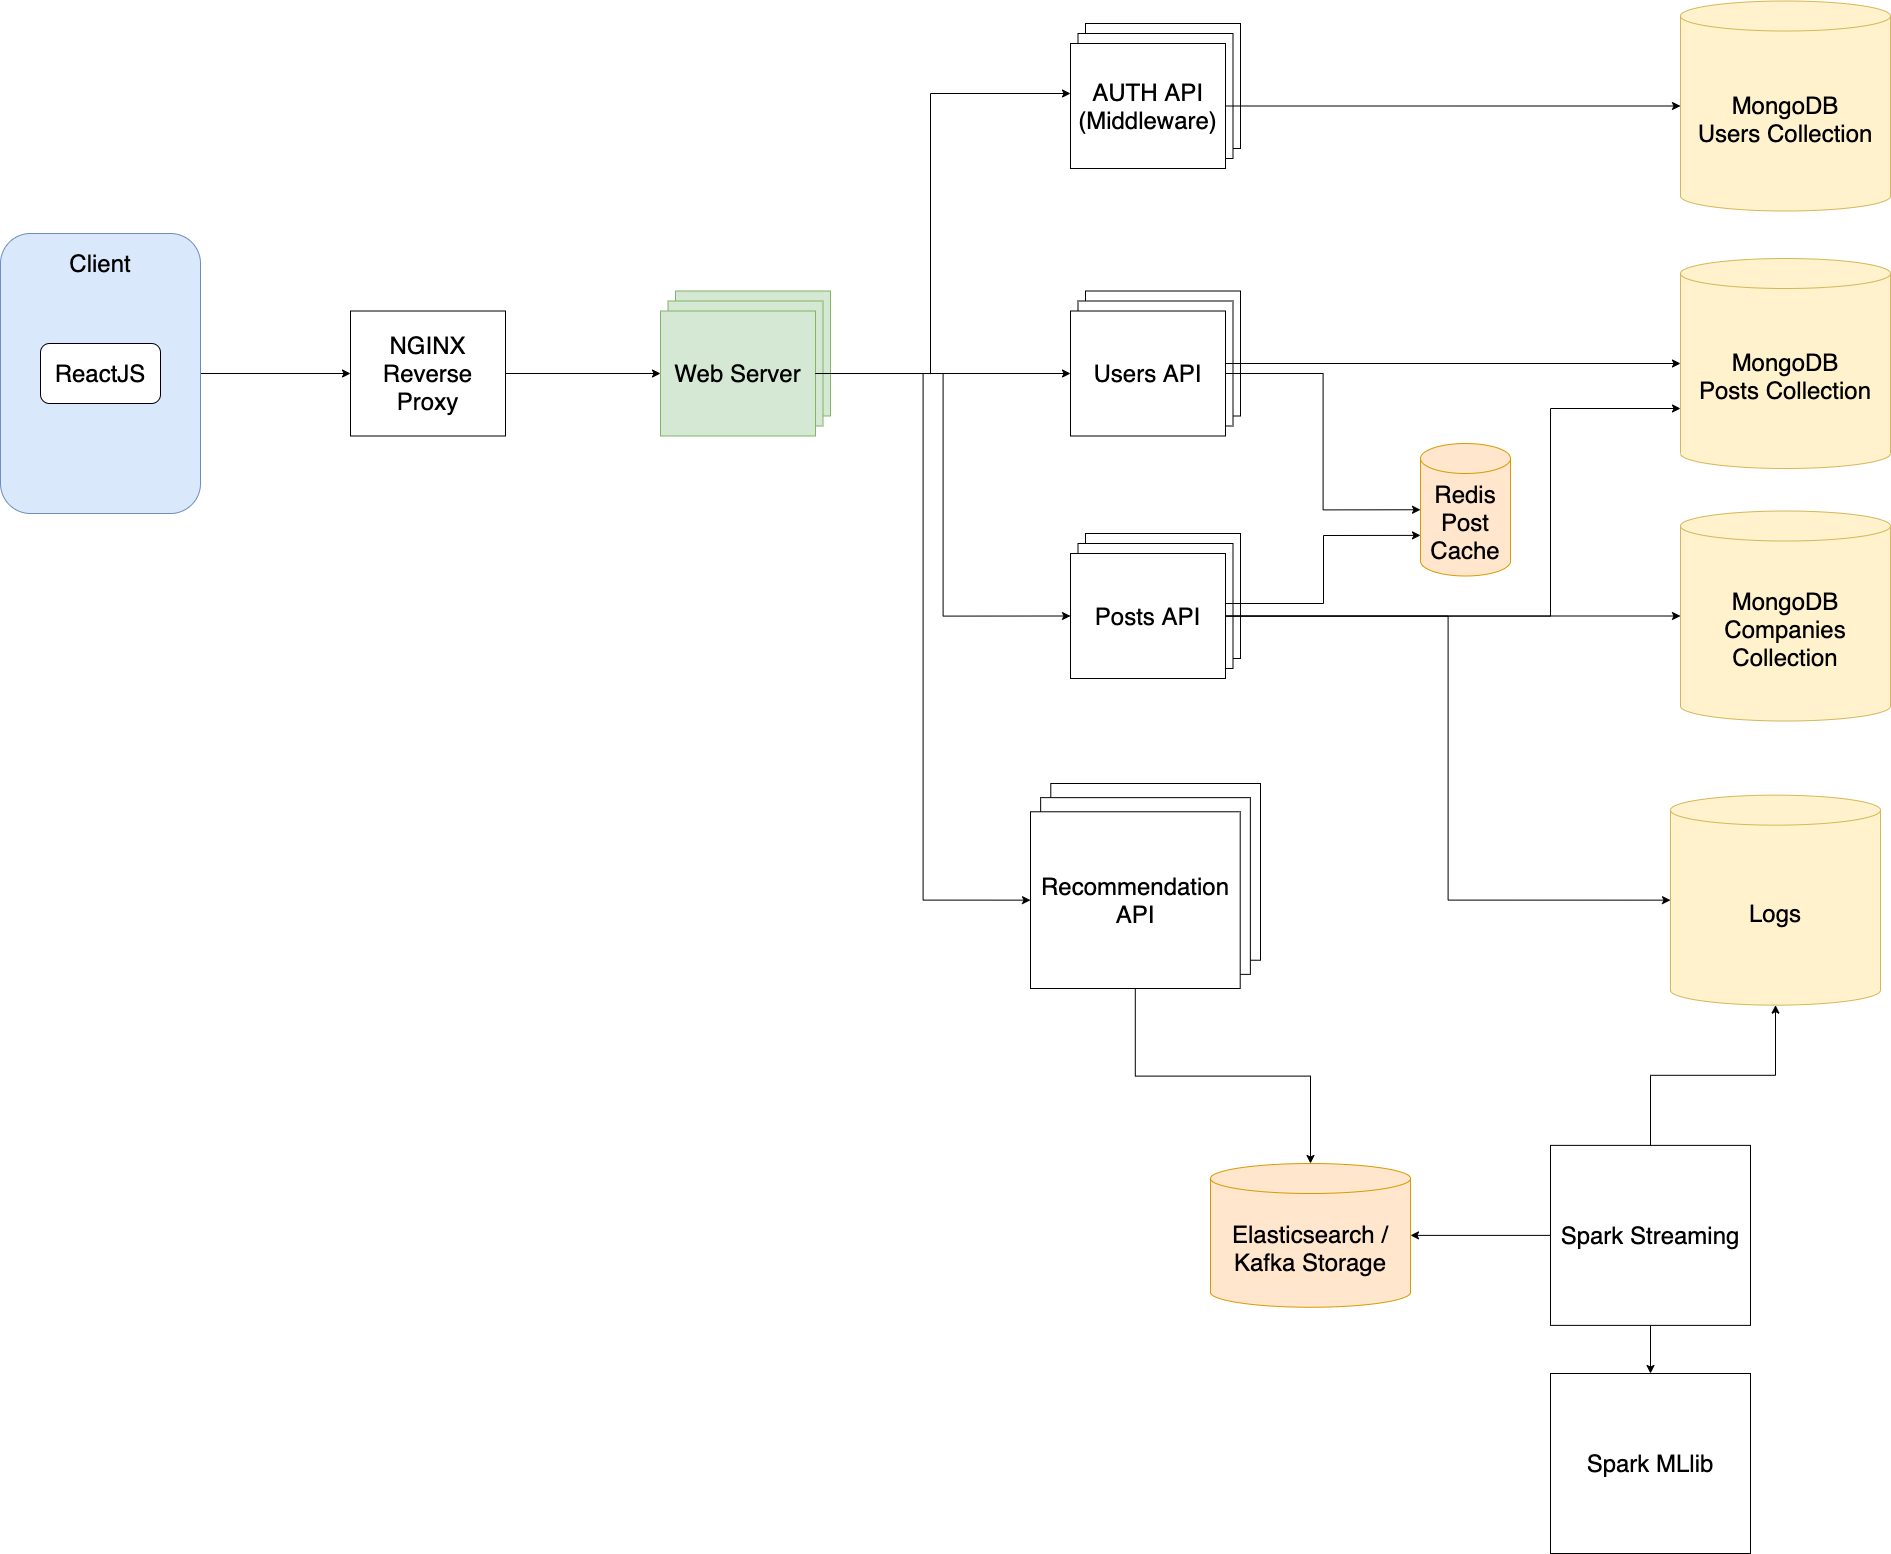

The diagram above was exported from draw.io. Its source (the exported page's mxGraphModel, read from the mxfile embedded in the PNG):
<mxGraphModel dx="1572" dy="2692" grid="1" gridSize="10" guides="1" tooltips="1" connect="1" arrows="1" fold="1" page="1" pageScale="1" pageWidth="850" pageHeight="1100" math="0" shadow="0">
  <root>
    <mxCell id="0" />
    <mxCell id="1" parent="0" />
    <mxCell id="fkUoq9RVsIX_vdtRubfB-9" style="edgeStyle=orthogonalEdgeStyle;rounded=0;orthogonalLoop=1;jettySize=auto;html=1;exitX=1;exitY=0.5;exitDx=0;exitDy=0;fontSize=24;" edge="1" parent="1" source="fkUoq9RVsIX_vdtRubfB-1" target="fkUoq9RVsIX_vdtRubfB-7">
      <mxGeometry relative="1" as="geometry" />
    </mxCell>
    <mxCell id="fkUoq9RVsIX_vdtRubfB-1" value="" style="rounded=1;whiteSpace=wrap;html=1;fillColor=#dae8fc;strokeColor=#6c8ebf;" vertex="1" parent="1">
      <mxGeometry x="100" y="220" width="200" height="280" as="geometry" />
    </mxCell>
    <mxCell id="fkUoq9RVsIX_vdtRubfB-2" value="Client" style="text;html=1;strokeColor=none;fillColor=none;align=center;verticalAlign=middle;whiteSpace=wrap;rounded=0;fontSize=24;" vertex="1" parent="1">
      <mxGeometry x="180" y="240" width="40" height="20" as="geometry" />
    </mxCell>
    <mxCell id="fkUoq9RVsIX_vdtRubfB-3" value="ReactJS" style="rounded=1;whiteSpace=wrap;html=1;fontSize=24;" vertex="1" parent="1">
      <mxGeometry x="140" y="330" width="120" height="60" as="geometry" />
    </mxCell>
    <mxCell id="fkUoq9RVsIX_vdtRubfB-18" style="edgeStyle=orthogonalEdgeStyle;rounded=0;orthogonalLoop=1;jettySize=auto;html=1;exitX=1;exitY=0.5;exitDx=0;exitDy=0;entryX=0;entryY=0.5;entryDx=0;entryDy=0;fontSize=24;" edge="1" parent="1" source="fkUoq9RVsIX_vdtRubfB-7" target="fkUoq9RVsIX_vdtRubfB-17">
      <mxGeometry relative="1" as="geometry" />
    </mxCell>
    <mxCell id="fkUoq9RVsIX_vdtRubfB-7" value="NGINX Reverse Proxy" style="rounded=0;whiteSpace=wrap;html=1;fontSize=24;" vertex="1" parent="1">
      <mxGeometry x="450" y="297.5" width="155" height="125" as="geometry" />
    </mxCell>
    <mxCell id="fkUoq9RVsIX_vdtRubfB-23" style="edgeStyle=orthogonalEdgeStyle;rounded=0;orthogonalLoop=1;jettySize=auto;html=1;exitX=1;exitY=0.5;exitDx=0;exitDy=0;fontSize=24;" edge="1" parent="1" source="fkUoq9RVsIX_vdtRubfB-17" target="fkUoq9RVsIX_vdtRubfB-21">
      <mxGeometry relative="1" as="geometry">
        <mxPoint x="1070" y="80" as="targetPoint" />
        <Array as="points">
          <mxPoint x="1030" y="360" />
          <mxPoint x="1030" y="80" />
        </Array>
      </mxGeometry>
    </mxCell>
    <mxCell id="fkUoq9RVsIX_vdtRubfB-28" style="edgeStyle=orthogonalEdgeStyle;rounded=0;orthogonalLoop=1;jettySize=auto;html=1;exitX=1;exitY=0.5;exitDx=0;exitDy=0;entryX=0;entryY=0.5;entryDx=0;entryDy=0;fontSize=24;" edge="1" parent="1" source="fkUoq9RVsIX_vdtRubfB-17" target="fkUoq9RVsIX_vdtRubfB-27">
      <mxGeometry relative="1" as="geometry" />
    </mxCell>
    <mxCell id="fkUoq9RVsIX_vdtRubfB-22" value="" style="group" vertex="1" connectable="0" parent="1">
      <mxGeometry x="1170" y="10" width="170" height="145" as="geometry" />
    </mxCell>
    <mxCell id="fkUoq9RVsIX_vdtRubfB-19" value="" style="rounded=0;whiteSpace=wrap;html=1;fontSize=24;" vertex="1" parent="fkUoq9RVsIX_vdtRubfB-22">
      <mxGeometry x="15" width="155" height="125" as="geometry" />
    </mxCell>
    <mxCell id="fkUoq9RVsIX_vdtRubfB-20" value="" style="rounded=0;whiteSpace=wrap;html=1;fontSize=24;" vertex="1" parent="fkUoq9RVsIX_vdtRubfB-22">
      <mxGeometry x="7.5" y="10" width="155" height="125" as="geometry" />
    </mxCell>
    <mxCell id="fkUoq9RVsIX_vdtRubfB-21" value="AUTH API&lt;br&gt;(Middleware)" style="rounded=0;whiteSpace=wrap;html=1;fontSize=24;" vertex="1" parent="fkUoq9RVsIX_vdtRubfB-22">
      <mxGeometry y="20" width="155" height="125" as="geometry" />
    </mxCell>
    <mxCell id="fkUoq9RVsIX_vdtRubfB-24" value="" style="group" vertex="1" connectable="0" parent="1">
      <mxGeometry x="1170" y="277.5" width="170" height="145" as="geometry" />
    </mxCell>
    <mxCell id="fkUoq9RVsIX_vdtRubfB-25" value="" style="rounded=0;whiteSpace=wrap;html=1;fontSize=24;" vertex="1" parent="fkUoq9RVsIX_vdtRubfB-24">
      <mxGeometry x="15" width="155" height="125" as="geometry" />
    </mxCell>
    <mxCell id="fkUoq9RVsIX_vdtRubfB-26" value="" style="rounded=0;whiteSpace=wrap;html=1;fontSize=24;" vertex="1" parent="fkUoq9RVsIX_vdtRubfB-24">
      <mxGeometry x="7.5" y="10" width="155" height="125" as="geometry" />
    </mxCell>
    <mxCell id="fkUoq9RVsIX_vdtRubfB-27" value="Users API" style="rounded=0;whiteSpace=wrap;html=1;fontSize=24;" vertex="1" parent="fkUoq9RVsIX_vdtRubfB-24">
      <mxGeometry y="20" width="155" height="125" as="geometry" />
    </mxCell>
    <mxCell id="fkUoq9RVsIX_vdtRubfB-29" value="" style="group" vertex="1" connectable="0" parent="1">
      <mxGeometry x="1170" y="520" width="170" height="145" as="geometry" />
    </mxCell>
    <mxCell id="fkUoq9RVsIX_vdtRubfB-30" value="" style="rounded=0;whiteSpace=wrap;html=1;fontSize=24;" vertex="1" parent="fkUoq9RVsIX_vdtRubfB-29">
      <mxGeometry x="15" width="155" height="125" as="geometry" />
    </mxCell>
    <mxCell id="fkUoq9RVsIX_vdtRubfB-31" value="" style="rounded=0;whiteSpace=wrap;html=1;fontSize=24;" vertex="1" parent="fkUoq9RVsIX_vdtRubfB-29">
      <mxGeometry x="7.5" y="10" width="155" height="125" as="geometry" />
    </mxCell>
    <mxCell id="fkUoq9RVsIX_vdtRubfB-32" value="Posts API" style="rounded=0;whiteSpace=wrap;html=1;fontSize=24;" vertex="1" parent="fkUoq9RVsIX_vdtRubfB-29">
      <mxGeometry y="20" width="155" height="125" as="geometry" />
    </mxCell>
    <mxCell id="fkUoq9RVsIX_vdtRubfB-33" value="" style="group" vertex="1" connectable="0" parent="1">
      <mxGeometry x="1130" y="770" width="230" height="205" as="geometry" />
    </mxCell>
    <mxCell id="fkUoq9RVsIX_vdtRubfB-34" value="" style="rounded=0;whiteSpace=wrap;html=1;fontSize=24;" vertex="1" parent="fkUoq9RVsIX_vdtRubfB-33">
      <mxGeometry x="20.294117647058826" width="209.7058823529412" height="176.7241379310345" as="geometry" />
    </mxCell>
    <mxCell id="fkUoq9RVsIX_vdtRubfB-35" value="" style="rounded=0;whiteSpace=wrap;html=1;fontSize=24;" vertex="1" parent="fkUoq9RVsIX_vdtRubfB-33">
      <mxGeometry x="10.147058823529413" y="14.137931034482762" width="209.7058823529412" height="176.7241379310345" as="geometry" />
    </mxCell>
    <mxCell id="fkUoq9RVsIX_vdtRubfB-36" value="Recommendation API" style="rounded=0;whiteSpace=wrap;html=1;fontSize=24;" vertex="1" parent="fkUoq9RVsIX_vdtRubfB-33">
      <mxGeometry y="28.275862068965523" width="209.7058823529412" height="176.7241379310345" as="geometry" />
    </mxCell>
    <mxCell id="fkUoq9RVsIX_vdtRubfB-37" value="" style="group" vertex="1" connectable="0" parent="1">
      <mxGeometry x="760" y="277.5" width="170" height="145" as="geometry" />
    </mxCell>
    <mxCell id="fkUoq9RVsIX_vdtRubfB-15" value="" style="rounded=0;whiteSpace=wrap;html=1;fontSize=24;fillColor=#d5e8d4;strokeColor=#82b366;" vertex="1" parent="fkUoq9RVsIX_vdtRubfB-37">
      <mxGeometry x="15" width="155" height="125" as="geometry" />
    </mxCell>
    <mxCell id="fkUoq9RVsIX_vdtRubfB-16" value="" style="rounded=0;whiteSpace=wrap;html=1;fontSize=24;fillColor=#d5e8d4;strokeColor=#82b366;" vertex="1" parent="fkUoq9RVsIX_vdtRubfB-37">
      <mxGeometry x="7.5" y="10" width="155" height="125" as="geometry" />
    </mxCell>
    <mxCell id="fkUoq9RVsIX_vdtRubfB-17" value="Web Server" style="rounded=0;whiteSpace=wrap;html=1;fontSize=24;fillColor=#d5e8d4;strokeColor=#82b366;" vertex="1" parent="fkUoq9RVsIX_vdtRubfB-37">
      <mxGeometry y="20" width="155" height="125" as="geometry" />
    </mxCell>
    <mxCell id="fkUoq9RVsIX_vdtRubfB-38" style="edgeStyle=orthogonalEdgeStyle;rounded=0;orthogonalLoop=1;jettySize=auto;html=1;exitX=1;exitY=0.5;exitDx=0;exitDy=0;entryX=0;entryY=0.5;entryDx=0;entryDy=0;fontSize=24;" edge="1" parent="1" source="fkUoq9RVsIX_vdtRubfB-17" target="fkUoq9RVsIX_vdtRubfB-32">
      <mxGeometry relative="1" as="geometry" />
    </mxCell>
    <mxCell id="fkUoq9RVsIX_vdtRubfB-39" style="edgeStyle=orthogonalEdgeStyle;rounded=0;orthogonalLoop=1;jettySize=auto;html=1;exitX=1;exitY=0.5;exitDx=0;exitDy=0;entryX=0;entryY=0.5;entryDx=0;entryDy=0;fontSize=24;" edge="1" parent="1" source="fkUoq9RVsIX_vdtRubfB-17" target="fkUoq9RVsIX_vdtRubfB-36">
      <mxGeometry relative="1" as="geometry" />
    </mxCell>
    <mxCell id="fkUoq9RVsIX_vdtRubfB-40" value="Redis&lt;br&gt;Post Cache" style="shape=cylinder3;whiteSpace=wrap;html=1;boundedLbl=1;backgroundOutline=1;size=15;fontSize=24;fillColor=#ffe6cc;strokeColor=#d79b00;" vertex="1" parent="1">
      <mxGeometry x="1520" y="430" width="90" height="132.5" as="geometry" />
    </mxCell>
    <mxCell id="fkUoq9RVsIX_vdtRubfB-41" value="MongoDB&lt;br&gt;Posts Collection" style="shape=cylinder3;whiteSpace=wrap;html=1;boundedLbl=1;backgroundOutline=1;size=15;fontSize=24;fillColor=#fff2cc;strokeColor=#d6b656;" vertex="1" parent="1">
      <mxGeometry x="1780" y="245" width="210" height="210" as="geometry" />
    </mxCell>
    <mxCell id="fkUoq9RVsIX_vdtRubfB-42" style="edgeStyle=orthogonalEdgeStyle;rounded=0;orthogonalLoop=1;jettySize=auto;html=1;entryX=0;entryY=0.5;entryDx=0;entryDy=0;entryPerimeter=0;fontSize=24;" edge="1" parent="1" source="fkUoq9RVsIX_vdtRubfB-27" target="fkUoq9RVsIX_vdtRubfB-40">
      <mxGeometry relative="1" as="geometry" />
    </mxCell>
    <mxCell id="fkUoq9RVsIX_vdtRubfB-43" style="edgeStyle=orthogonalEdgeStyle;rounded=0;orthogonalLoop=1;jettySize=auto;html=1;exitX=1;exitY=0.5;exitDx=0;exitDy=0;entryX=0;entryY=0.5;entryDx=0;entryDy=0;entryPerimeter=0;fontSize=24;" edge="1" parent="1" source="fkUoq9RVsIX_vdtRubfB-27" target="fkUoq9RVsIX_vdtRubfB-41">
      <mxGeometry relative="1" as="geometry">
        <Array as="points">
          <mxPoint x="1325" y="350" />
        </Array>
      </mxGeometry>
    </mxCell>
    <mxCell id="fkUoq9RVsIX_vdtRubfB-44" value="MongoDB&lt;br&gt;Users Collection" style="shape=cylinder3;whiteSpace=wrap;html=1;boundedLbl=1;backgroundOutline=1;size=15;fontSize=24;fillColor=#fff2cc;strokeColor=#d6b656;" vertex="1" parent="1">
      <mxGeometry x="1780" y="-12.5" width="210" height="210" as="geometry" />
    </mxCell>
    <mxCell id="fkUoq9RVsIX_vdtRubfB-45" style="edgeStyle=orthogonalEdgeStyle;rounded=0;orthogonalLoop=1;jettySize=auto;html=1;exitX=1;exitY=0.5;exitDx=0;exitDy=0;fontSize=24;" edge="1" parent="1" source="fkUoq9RVsIX_vdtRubfB-21" target="fkUoq9RVsIX_vdtRubfB-44">
      <mxGeometry relative="1" as="geometry" />
    </mxCell>
    <mxCell id="fkUoq9RVsIX_vdtRubfB-47" value="MongoDB&lt;br&gt;Companies Collection" style="shape=cylinder3;whiteSpace=wrap;html=1;boundedLbl=1;backgroundOutline=1;size=15;fontSize=24;fillColor=#fff2cc;strokeColor=#d6b656;" vertex="1" parent="1">
      <mxGeometry x="1780" y="497.5" width="210" height="210" as="geometry" />
    </mxCell>
    <mxCell id="fkUoq9RVsIX_vdtRubfB-48" style="edgeStyle=orthogonalEdgeStyle;rounded=0;orthogonalLoop=1;jettySize=auto;html=1;exitX=1;exitY=0.5;exitDx=0;exitDy=0;entryX=0;entryY=0.5;entryDx=0;entryDy=0;entryPerimeter=0;fontSize=24;" edge="1" parent="1" source="fkUoq9RVsIX_vdtRubfB-32" target="fkUoq9RVsIX_vdtRubfB-47">
      <mxGeometry relative="1" as="geometry" />
    </mxCell>
    <mxCell id="fkUoq9RVsIX_vdtRubfB-49" style="edgeStyle=orthogonalEdgeStyle;rounded=0;orthogonalLoop=1;jettySize=auto;html=1;entryX=0;entryY=0;entryDx=0;entryDy=91.875;entryPerimeter=0;fontSize=24;" edge="1" parent="1" source="fkUoq9RVsIX_vdtRubfB-32" target="fkUoq9RVsIX_vdtRubfB-40">
      <mxGeometry relative="1" as="geometry">
        <Array as="points">
          <mxPoint x="1423" y="590" />
          <mxPoint x="1423" y="522" />
        </Array>
      </mxGeometry>
    </mxCell>
    <mxCell id="fkUoq9RVsIX_vdtRubfB-50" style="edgeStyle=orthogonalEdgeStyle;rounded=0;orthogonalLoop=1;jettySize=auto;html=1;entryX=0;entryY=0;entryDx=0;entryDy=150;entryPerimeter=0;fontSize=24;" edge="1" parent="1" source="fkUoq9RVsIX_vdtRubfB-32" target="fkUoq9RVsIX_vdtRubfB-41">
      <mxGeometry relative="1" as="geometry">
        <Array as="points">
          <mxPoint x="1650" y="602" />
          <mxPoint x="1650" y="395" />
        </Array>
      </mxGeometry>
    </mxCell>
    <mxCell id="fkUoq9RVsIX_vdtRubfB-52" value="Elasticsearch / Kafka Storage" style="shape=cylinder3;whiteSpace=wrap;html=1;boundedLbl=1;backgroundOutline=1;size=15;fontSize=24;fillColor=#ffe6cc;strokeColor=#d79b00;" vertex="1" parent="1">
      <mxGeometry x="1310" y="1150" width="200" height="143.75" as="geometry" />
    </mxCell>
    <mxCell id="fkUoq9RVsIX_vdtRubfB-53" style="edgeStyle=orthogonalEdgeStyle;rounded=0;orthogonalLoop=1;jettySize=auto;html=1;fontSize=24;" edge="1" parent="1" source="fkUoq9RVsIX_vdtRubfB-36" target="fkUoq9RVsIX_vdtRubfB-52">
      <mxGeometry relative="1" as="geometry" />
    </mxCell>
    <mxCell id="fkUoq9RVsIX_vdtRubfB-54" value="Logs" style="shape=cylinder3;whiteSpace=wrap;html=1;boundedLbl=1;backgroundOutline=1;size=15;fontSize=24;fillColor=#fff2cc;strokeColor=#d6b656;" vertex="1" parent="1">
      <mxGeometry x="1770" y="781.64" width="210" height="210" as="geometry" />
    </mxCell>
    <mxCell id="fkUoq9RVsIX_vdtRubfB-57" style="edgeStyle=orthogonalEdgeStyle;rounded=0;orthogonalLoop=1;jettySize=auto;html=1;entryX=0.5;entryY=1;entryDx=0;entryDy=0;entryPerimeter=0;fontSize=24;" edge="1" parent="1" source="fkUoq9RVsIX_vdtRubfB-56" target="fkUoq9RVsIX_vdtRubfB-54">
      <mxGeometry relative="1" as="geometry" />
    </mxCell>
    <mxCell id="fkUoq9RVsIX_vdtRubfB-59" style="edgeStyle=orthogonalEdgeStyle;rounded=0;orthogonalLoop=1;jettySize=auto;html=1;entryX=0.5;entryY=0;entryDx=0;entryDy=0;fontSize=24;" edge="1" parent="1" source="fkUoq9RVsIX_vdtRubfB-56" target="fkUoq9RVsIX_vdtRubfB-58">
      <mxGeometry relative="1" as="geometry" />
    </mxCell>
    <mxCell id="fkUoq9RVsIX_vdtRubfB-60" style="edgeStyle=orthogonalEdgeStyle;rounded=0;orthogonalLoop=1;jettySize=auto;html=1;entryX=1;entryY=0.5;entryDx=0;entryDy=0;entryPerimeter=0;fontSize=24;" edge="1" parent="1" source="fkUoq9RVsIX_vdtRubfB-56" target="fkUoq9RVsIX_vdtRubfB-52">
      <mxGeometry relative="1" as="geometry" />
    </mxCell>
    <mxCell id="fkUoq9RVsIX_vdtRubfB-56" value="Spark Streaming" style="rounded=0;whiteSpace=wrap;html=1;fontSize=24;" vertex="1" parent="1">
      <mxGeometry x="1650" y="1131.88" width="200" height="180" as="geometry" />
    </mxCell>
    <mxCell id="fkUoq9RVsIX_vdtRubfB-58" value="Spark MLlib" style="rounded=0;whiteSpace=wrap;html=1;fontSize=24;" vertex="1" parent="1">
      <mxGeometry x="1650" y="1360" width="200" height="180" as="geometry" />
    </mxCell>
    <mxCell id="fkUoq9RVsIX_vdtRubfB-61" style="edgeStyle=orthogonalEdgeStyle;rounded=0;orthogonalLoop=1;jettySize=auto;html=1;entryX=0;entryY=0.5;entryDx=0;entryDy=0;entryPerimeter=0;fontSize=24;" edge="1" parent="1" source="fkUoq9RVsIX_vdtRubfB-32" target="fkUoq9RVsIX_vdtRubfB-54">
      <mxGeometry relative="1" as="geometry" />
    </mxCell>
  </root>
</mxGraphModel>